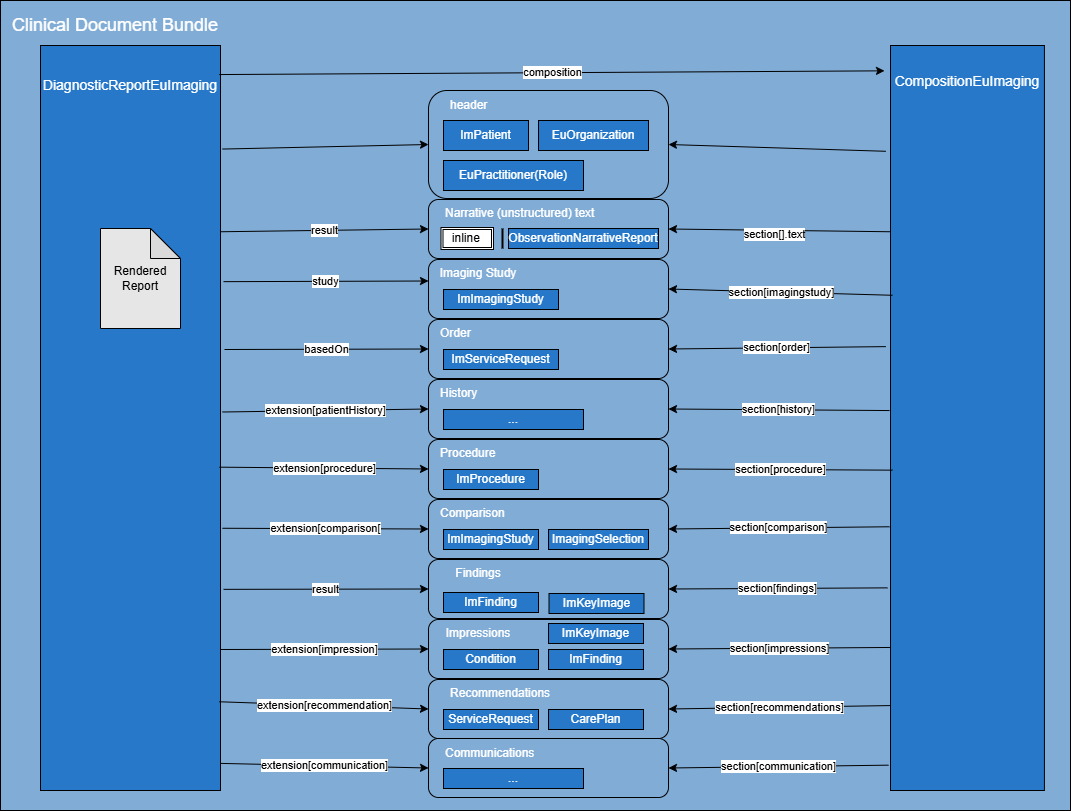

The diagram above was exported from draw.io. Its source (the exported page's mxGraphModel, read from the mxfile embedded in the PNG):
<mxGraphModel dx="599" dy="697" grid="1" gridSize="10" guides="1" tooltips="1" connect="1" arrows="1" fold="1" page="1" pageScale="1" pageWidth="850" pageHeight="1100" math="0" shadow="0">
  <root>
    <mxCell id="0" />
    <mxCell id="1" parent="0" />
    <mxCell id="11" value="" style="rounded=0;whiteSpace=wrap;html=1;align=left;fillColor=#80ACD6;" parent="1" vertex="1">
      <mxGeometry x="10" y="10" width="1070" height="810" as="geometry" />
    </mxCell>
    <mxCell id="4" value="&lt;p&gt;&lt;br&gt;&lt;/p&gt;" style="whiteSpace=wrap;html=1;fillColor=#2778C9;strokeColor=#000000;" parent="1" vertex="1">
      <mxGeometry x="50" y="55" width="180" height="745" as="geometry" />
    </mxCell>
    <mxCell id="5" value="Rendered&lt;div&gt;Report&lt;/div&gt;" style="shape=note;whiteSpace=wrap;html=1;backgroundOutline=1;darkOpacity=0.05;fillColor=#E6E6E6;" parent="1" vertex="1">
      <mxGeometry x="110" y="238" width="80" height="100" as="geometry" />
    </mxCell>
    <mxCell id="12" value="&lt;font style=&quot;font-size: 18px;&quot; color=&quot;#ffffff&quot;&gt;Clinical Document Bundle&lt;/font&gt;" style="text;html=1;align=center;verticalAlign=middle;whiteSpace=wrap;rounded=0;" parent="1" vertex="1">
      <mxGeometry x="10" y="20" width="230" height="30" as="geometry" />
    </mxCell>
    <mxCell id="21" value="&lt;font style=&quot;font-size: 14px;&quot; color=&quot;#ffffff&quot;&gt;DiagnosticReportEuImaging&lt;/font&gt;" style="text;html=1;align=center;verticalAlign=middle;whiteSpace=wrap;rounded=0;" parent="1" vertex="1">
      <mxGeometry x="80" y="80" width="120" height="30" as="geometry" />
    </mxCell>
    <UserObject label="" link="./StructureDefinition-ImComposition.html" id="100">
      <mxCell style="group" parent="1" vertex="1" connectable="0">
        <mxGeometry x="890" y="55" width="170" height="745" as="geometry" />
      </mxCell>
    </UserObject>
    <mxCell id="7" value="&lt;p&gt;&lt;br&gt;&lt;/p&gt;" style="whiteSpace=wrap;html=1;fillColor=#2778C9;strokeColor=#000000;" parent="100" vertex="1">
      <mxGeometry x="10" width="153.93" height="745" as="geometry" />
    </mxCell>
    <mxCell id="99" value="&lt;font style=&quot;font-size: 14px;&quot; color=&quot;#ffffff&quot;&gt;CompositionEuImaging&lt;/font&gt;" style="text;html=1;align=center;verticalAlign=middle;whiteSpace=wrap;rounded=0;" parent="100" vertex="1">
      <mxGeometry x="5" y="15" width="163.93" height="42.939481268011534" as="geometry" />
    </mxCell>
    <mxCell id="163" value="" style="endArrow=classic;html=1;entryX=1;entryY=0.5;entryDx=0;entryDy=0;exitX=0;exitY=0.25;exitDx=0;exitDy=0;" parent="1" source="7" target="156" edge="1">
      <mxGeometry relative="1" as="geometry">
        <mxPoint x="900" y="283" as="sourcePoint" />
      </mxGeometry>
    </mxCell>
    <mxCell id="164" value="section[].text" style="edgeLabel;html=1;align=center;verticalAlign=middle;resizable=0;points=[];" parent="163" vertex="1" connectable="0">
      <mxGeometry x="0.0459" y="4" relative="1" as="geometry">
        <mxPoint as="offset" />
      </mxGeometry>
    </mxCell>
    <mxCell id="103" value="section[order]" style="edgeStyle=none;html=1;entryX=1;entryY=0.5;entryDx=0;entryDy=0;exitX=-0.03;exitY=0.346;exitDx=0;exitDy=0;exitPerimeter=0;" parent="1" target="72" edge="1">
      <mxGeometry relative="1" as="geometry">
        <mxPoint x="895.3821" y="356.124" as="sourcePoint" />
      </mxGeometry>
    </mxCell>
    <mxCell id="104" value="section[history]" style="endArrow=classic;html=1;entryX=1;entryY=0.5;entryDx=0;entryDy=0;exitX=-0.006;exitY=0.49;exitDx=0;exitDy=0;exitPerimeter=0;" parent="1" source="7" target="75" edge="1">
      <mxGeometry width="50" height="50" relative="1" as="geometry">
        <mxPoint x="900" y="431.076" as="sourcePoint" />
        <mxPoint x="780" y="281" as="targetPoint" />
      </mxGeometry>
    </mxCell>
    <mxCell id="105" value="section[procedure]" style="endArrow=classic;html=1;entryX=1;entryY=0.5;entryDx=0;entryDy=0;exitX=0.013;exitY=0.524;exitDx=0;exitDy=0;exitPerimeter=0;" parent="1" target="78" edge="1">
      <mxGeometry width="50" height="50" relative="1" as="geometry">
        <mxPoint x="902.00109" y="479.65599999999995" as="sourcePoint" />
        <mxPoint x="830" y="451" as="targetPoint" />
      </mxGeometry>
    </mxCell>
    <mxCell id="108" value="section[comparison]" style="endArrow=classic;html=1;entryX=1;entryY=0.5;entryDx=0;entryDy=0;exitX=-0.006;exitY=0.646;exitDx=0;exitDy=0;exitPerimeter=0;" parent="1" source="7" target="81" edge="1">
      <mxGeometry width="50" height="50" relative="1" as="geometry">
        <mxPoint x="898.61463" y="551.1379999999999" as="sourcePoint" />
        <mxPoint y="301" as="targetPoint" />
      </mxGeometry>
    </mxCell>
    <mxCell id="110" value="section[findings]" style="endArrow=classic;html=1;entryX=1;entryY=0.5;entryDx=0;entryDy=0;exitX=-0.019;exitY=0.728;exitDx=0;exitDy=0;exitPerimeter=0;" parent="1" source="7" target="86" edge="1">
      <mxGeometry width="50" height="50" relative="1" as="geometry">
        <mxPoint x="897.07533" y="621.232" as="sourcePoint" />
        <mxPoint x="-130" y="391" as="targetPoint" />
      </mxGeometry>
    </mxCell>
    <mxCell id="111" value="section[impressions]" style="endArrow=classic;html=1;entryX=1;entryY=0.5;entryDx=0;entryDy=0;exitX=0;exitY=0.808;exitDx=0;exitDy=0;exitPerimeter=0;" parent="1" source="7" target="89" edge="1">
      <mxGeometry width="50" height="50" relative="1" as="geometry">
        <mxPoint x="903.69432" y="666.3420000000001" as="sourcePoint" />
        <mxPoint x="100" y="521" as="targetPoint" />
      </mxGeometry>
    </mxCell>
    <mxCell id="112" value="section[recommendations]" style="endArrow=classic;html=1;entryX=1;entryY=0.5;entryDx=0;entryDy=0;exitX=0;exitY=0.886;exitDx=0;exitDy=0;exitPerimeter=0;" parent="1" source="7" target="93" edge="1">
      <mxGeometry width="50" height="50" relative="1" as="geometry">
        <mxPoint x="902.00109" y="716.31" as="sourcePoint" />
        <mxPoint x="-160" y="551" as="targetPoint" />
      </mxGeometry>
    </mxCell>
    <mxCell id="118" value="" style="endArrow=classic;html=1;entryX=1;entryY=0.5;entryDx=0;entryDy=0;exitX=0.013;exitY=0.272;exitDx=0;exitDy=0;exitPerimeter=0;" parent="1" target="58" edge="1">
      <mxGeometry relative="1" as="geometry">
        <mxPoint x="902.00109" y="304.76800000000003" as="sourcePoint" />
        <mxPoint x="620" y="298.5" as="targetPoint" />
      </mxGeometry>
    </mxCell>
    <mxCell id="119" value="section[imagingstudy]" style="edgeLabel;resizable=0;html=1;;align=center;verticalAlign=middle;" parent="118" connectable="0" vertex="1">
      <mxGeometry relative="1" as="geometry" />
    </mxCell>
    <mxCell id="134" value="composition" style="endArrow=classic;html=1;entryX=-0.039;entryY=0.034;entryDx=0;entryDy=0;entryPerimeter=0;exitX=0.993;exitY=0.039;exitDx=0;exitDy=0;exitPerimeter=0;" parent="1" source="4" target="7" edge="1">
      <mxGeometry width="50" height="50" relative="1" as="geometry">
        <mxPoint x="190" y="80" as="sourcePoint" />
        <mxPoint x="900" y="80" as="targetPoint" />
      </mxGeometry>
    </mxCell>
    <mxCell id="135" value="study" style="endArrow=classic;html=1;entryX=0;entryY=0.75;entryDx=0;entryDy=0;exitX=1.017;exitY=0.317;exitDx=0;exitDy=0;exitPerimeter=0;" parent="1" source="4" target="59" edge="1">
      <mxGeometry width="50" height="50" relative="1" as="geometry">
        <mxPoint x="230" y="287.2500000000002" as="sourcePoint" />
        <mxPoint x="380.72" y="292.01" as="targetPoint" />
      </mxGeometry>
    </mxCell>
    <mxCell id="136" value="basedOn" style="endArrow=classic;html=1;entryX=0;entryY=0.5;entryDx=0;entryDy=0;" parent="1" target="72" edge="1">
      <mxGeometry width="50" height="50" relative="1" as="geometry">
        <mxPoint x="234" y="359" as="sourcePoint" />
        <mxPoint x="10" y="201" as="targetPoint" />
      </mxGeometry>
    </mxCell>
    <mxCell id="137" value="extension[patientHistory]" style="endArrow=classic;html=1;entryX=0;entryY=0.5;entryDx=0;entryDy=0;exitX=1.011;exitY=0.446;exitDx=0;exitDy=0;exitPerimeter=0;" parent="1" target="75" edge="1">
      <mxGeometry width="50" height="50" relative="1" as="geometry">
        <mxPoint x="231.98" y="421.51" as="sourcePoint" />
        <mxPoint y="211" as="targetPoint" />
      </mxGeometry>
    </mxCell>
    <mxCell id="138" value="extension[procedure]" style="endArrow=classic;html=1;entryX=0;entryY=0.5;entryDx=0;entryDy=0;exitX=0.994;exitY=0.566;exitDx=0;exitDy=0;exitPerimeter=0;" parent="1" source="4" target="78" edge="1">
      <mxGeometry width="50" height="50" relative="1" as="geometry">
        <mxPoint x="223.7" y="487.9549999999999" as="sourcePoint" />
        <mxPoint x="-10" y="221" as="targetPoint" />
      </mxGeometry>
    </mxCell>
    <mxCell id="139" value="extension[comparison[" style="endArrow=classic;html=1;entryX=0;entryY=0.5;entryDx=0;entryDy=0;exitX=1.011;exitY=0.648;exitDx=0;exitDy=0;exitPerimeter=0;" parent="1" source="4" target="81" edge="1">
      <mxGeometry width="50" height="50" relative="1" as="geometry">
        <mxPoint x="230" y="539" as="sourcePoint" />
        <mxPoint x="-20" y="231" as="targetPoint" />
      </mxGeometry>
    </mxCell>
    <mxCell id="140" value="result" style="endArrow=classic;html=1;entryX=0;entryY=0.5;entryDx=0;entryDy=0;exitX=1.017;exitY=0.73;exitDx=0;exitDy=0;exitPerimeter=0;" parent="1" source="4" target="86" edge="1">
      <mxGeometry width="50" height="50" relative="1" as="geometry">
        <mxPoint x="230.72" y="587.9649999999999" as="sourcePoint" />
        <mxPoint x="-30" y="241" as="targetPoint" />
      </mxGeometry>
    </mxCell>
    <mxCell id="141" value="extension[impression]" style="endArrow=classic;html=1;entryX=0;entryY=0.5;entryDx=0;entryDy=0;" parent="1" target="89" edge="1">
      <mxGeometry width="50" height="50" relative="1" as="geometry">
        <mxPoint x="230" y="659" as="sourcePoint" />
        <mxPoint x="-40" y="251" as="targetPoint" />
      </mxGeometry>
    </mxCell>
    <mxCell id="142" value="extension[recommendation]" style="endArrow=classic;html=1;entryX=0;entryY=0.5;entryDx=0;entryDy=0;exitX=0.993;exitY=0.869;exitDx=0;exitDy=0;exitPerimeter=0;" parent="1" target="93" edge="1">
      <mxGeometry width="50" height="50" relative="1" as="geometry">
        <mxPoint x="228.74" y="711.2649999999999" as="sourcePoint" />
        <mxPoint x="-50" y="261" as="targetPoint" />
      </mxGeometry>
    </mxCell>
    <mxCell id="145" value="extension[communication]" style="endArrow=classic;html=1;entryX=0;entryY=0.5;entryDx=0;entryDy=0;exitX=1.002;exitY=0.959;exitDx=0;exitDy=0;exitPerimeter=0;" parent="1" target="143" edge="1">
      <mxGeometry width="50" height="50" relative="1" as="geometry">
        <mxPoint x="230.36" y="772.915" as="sourcePoint" />
        <mxPoint x="420" y="608" as="targetPoint" />
      </mxGeometry>
    </mxCell>
    <mxCell id="150" value="section[communication]" style="endArrow=classic;html=1;entryX=1;entryY=0.5;entryDx=0;entryDy=0;exitX=-0.013;exitY=0.966;exitDx=0;exitDy=0;exitPerimeter=0;" parent="1" source="7" target="143" edge="1">
      <mxGeometry width="50" height="50" relative="1" as="geometry">
        <mxPoint x="900" y="770" as="sourcePoint" />
        <mxPoint x="610" y="729" as="targetPoint" />
      </mxGeometry>
    </mxCell>
    <mxCell id="151" value="" style="endArrow=classic;html=1;entryX=1;entryY=0.5;entryDx=0;entryDy=0;exitX=-0.03;exitY=0.142;exitDx=0;exitDy=0;exitPerimeter=0;" parent="1" source="7" target="146" edge="1">
      <mxGeometry width="50" height="50" relative="1" as="geometry">
        <mxPoint x="1340" y="290" as="sourcePoint" />
        <mxPoint x="1290" y="240" as="targetPoint" />
      </mxGeometry>
    </mxCell>
    <mxCell id="152" value="" style="endArrow=classic;html=1;entryX=0;entryY=0.5;entryDx=0;entryDy=0;exitX=1.011;exitY=0.139;exitDx=0;exitDy=0;exitPerimeter=0;" parent="1" source="4" target="146" edge="1">
      <mxGeometry width="50" height="50" relative="1" as="geometry">
        <mxPoint x="370" y="30" as="sourcePoint" />
        <mxPoint x="410" y="-20" as="targetPoint" />
      </mxGeometry>
    </mxCell>
    <mxCell id="160" value="result" style="endArrow=classic;html=1;entryX=0;entryY=0.5;entryDx=0;entryDy=0;exitX=1;exitY=0.25;exitDx=0;exitDy=0;" parent="1" source="4" target="156" edge="1">
      <mxGeometry width="50" height="50" relative="1" as="geometry">
        <mxPoint x="120" y="233.10000000000002" as="sourcePoint" />
        <mxPoint x="500" y="249" as="targetPoint" />
      </mxGeometry>
    </mxCell>
    <mxCell id="166" value="" style="group" parent="1" vertex="1" connectable="0">
      <mxGeometry x="438" y="100" width="240" height="707" as="geometry" />
    </mxCell>
    <mxCell id="58" value="" style="rounded=1;whiteSpace=wrap;html=1;arcSize=17;fillColor=#80ACD6;" parent="166" vertex="1">
      <mxGeometry y="169" width="240" height="59" as="geometry" />
    </mxCell>
    <mxCell id="56" value="&lt;p&gt;&lt;font color=&quot;#ffffff&quot;&gt;ImImagingStudy&lt;/font&gt;&lt;/p&gt;" style="whiteSpace=wrap;html=1;fillColor=#2778C9;strokeColor=#000000;" parent="166" vertex="1">
      <mxGeometry x="15" y="199" width="115" height="20" as="geometry" />
    </mxCell>
    <mxCell id="59" value="&lt;font color=&quot;#ffffff&quot;&gt;Imaging Study&lt;/font&gt;" style="text;html=1;align=center;verticalAlign=middle;whiteSpace=wrap;rounded=0;" parent="166" vertex="1">
      <mxGeometry y="168" width="100" height="30" as="geometry" />
    </mxCell>
    <mxCell id="72" value="" style="rounded=1;whiteSpace=wrap;html=1;arcSize=17;fillColor=#80ACD6;" parent="166" vertex="1">
      <mxGeometry y="229" width="240" height="59" as="geometry" />
    </mxCell>
    <mxCell id="73" value="&lt;p&gt;&lt;font color=&quot;#ffffff&quot;&gt;ImServiceRequest&lt;/font&gt;&lt;/p&gt;" style="whiteSpace=wrap;html=1;fillColor=#2778C9;strokeColor=#000000;" parent="166" vertex="1">
      <mxGeometry x="15" y="259" width="115" height="20" as="geometry" />
    </mxCell>
    <mxCell id="74" value="&lt;font color=&quot;#ffffff&quot;&gt;Order&lt;/font&gt;" style="text;html=1;align=left;verticalAlign=middle;whiteSpace=wrap;rounded=0;" parent="166" vertex="1">
      <mxGeometry x="10" y="228" width="90" height="30" as="geometry" />
    </mxCell>
    <mxCell id="75" value="" style="rounded=1;whiteSpace=wrap;html=1;arcSize=17;fillColor=#80ACD6;" parent="166" vertex="1">
      <mxGeometry y="289" width="240" height="59" as="geometry" />
    </mxCell>
    <mxCell id="76" value="&lt;p&gt;&lt;font color=&quot;#ffffff&quot;&gt;...&lt;/font&gt;&lt;/p&gt;" style="whiteSpace=wrap;html=1;fillColor=#2778C9;strokeColor=#000000;" parent="166" vertex="1">
      <mxGeometry x="15" y="319" width="140" height="20" as="geometry" />
    </mxCell>
    <mxCell id="77" value="&lt;font color=&quot;#ffffff&quot;&gt;History&lt;/font&gt;" style="text;html=1;align=left;verticalAlign=middle;whiteSpace=wrap;rounded=0;" parent="166" vertex="1">
      <mxGeometry x="10" y="288" width="90" height="30" as="geometry" />
    </mxCell>
    <mxCell id="78" value="" style="rounded=1;whiteSpace=wrap;html=1;arcSize=17;fillColor=#80ACD6;" parent="166" vertex="1">
      <mxGeometry y="349" width="240" height="59" as="geometry" />
    </mxCell>
    <mxCell id="79" value="&lt;p&gt;&lt;font color=&quot;#ffffff&quot;&gt;ImProcedure&lt;/font&gt;&lt;/p&gt;" style="whiteSpace=wrap;html=1;fillColor=#2778C9;strokeColor=#000000;" parent="166" vertex="1">
      <mxGeometry x="15" y="379" width="95" height="20" as="geometry" />
    </mxCell>
    <mxCell id="80" value="&lt;font color=&quot;#ffffff&quot;&gt;Procedure&lt;/font&gt;" style="text;html=1;align=left;verticalAlign=middle;whiteSpace=wrap;rounded=0;" parent="166" vertex="1">
      <mxGeometry x="10" y="348" width="90" height="30" as="geometry" />
    </mxCell>
    <mxCell id="81" value="" style="rounded=1;whiteSpace=wrap;html=1;arcSize=17;fillColor=#80ACD6;" parent="166" vertex="1">
      <mxGeometry y="409" width="240" height="59" as="geometry" />
    </mxCell>
    <mxCell id="82" value="&lt;p&gt;&lt;font color=&quot;#ffffff&quot;&gt;ImImagingStudy&lt;/font&gt;&lt;/p&gt;" style="whiteSpace=wrap;html=1;fillColor=#2778C9;strokeColor=#000000;" parent="166" vertex="1">
      <mxGeometry x="15" y="439" width="95" height="20" as="geometry" />
    </mxCell>
    <mxCell id="83" value="&lt;font color=&quot;#ffffff&quot;&gt;Comparison&lt;/font&gt;" style="text;html=1;align=left;verticalAlign=middle;whiteSpace=wrap;rounded=0;" parent="166" vertex="1">
      <mxGeometry x="10" y="408" width="90" height="30" as="geometry" />
    </mxCell>
    <mxCell id="84" value="&lt;p&gt;&lt;font color=&quot;#ffffff&quot;&gt;ImagingSelection&lt;/font&gt;&lt;/p&gt;" style="whiteSpace=wrap;html=1;fillColor=#2778C9;strokeColor=#000000;" parent="166" vertex="1">
      <mxGeometry x="120" y="439" width="100" height="20" as="geometry" />
    </mxCell>
    <mxCell id="86" value="" style="rounded=1;whiteSpace=wrap;html=1;arcSize=17;fillColor=#80ACD6;" parent="166" vertex="1">
      <mxGeometry y="469" width="240" height="59" as="geometry" />
    </mxCell>
    <mxCell id="87" value="&lt;p&gt;&lt;font color=&quot;#ffffff&quot;&gt;ImFinding&lt;/font&gt;&lt;/p&gt;" style="whiteSpace=wrap;html=1;fillColor=#2778C9;strokeColor=#000000;" parent="166" vertex="1">
      <mxGeometry x="15" y="502" width="95" height="20" as="geometry" />
    </mxCell>
    <mxCell id="88" value="&lt;font color=&quot;#ffffff&quot;&gt;Findings&lt;/font&gt;" style="text;html=1;align=center;verticalAlign=middle;whiteSpace=wrap;rounded=0;" parent="166" vertex="1">
      <mxGeometry y="468" width="100" height="30" as="geometry" />
    </mxCell>
    <mxCell id="89" value="" style="rounded=1;whiteSpace=wrap;html=1;arcSize=17;fillColor=#80ACD6;" parent="166" vertex="1">
      <mxGeometry y="529" width="240" height="59" as="geometry" />
    </mxCell>
    <mxCell id="90" value="&lt;p&gt;&lt;font color=&quot;#ffffff&quot;&gt;Condition&lt;/font&gt;&lt;/p&gt;" style="whiteSpace=wrap;html=1;fillColor=#2778C9;strokeColor=#000000;" parent="166" vertex="1">
      <mxGeometry x="15" y="559" width="95" height="20" as="geometry" />
    </mxCell>
    <mxCell id="91" value="&lt;font color=&quot;#ffffff&quot;&gt;Impressions&lt;/font&gt;" style="text;html=1;align=center;verticalAlign=middle;whiteSpace=wrap;rounded=0;" parent="166" vertex="1">
      <mxGeometry y="528" width="100" height="30" as="geometry" />
    </mxCell>
    <mxCell id="92" value="&lt;p&gt;&lt;font color=&quot;#ffffff&quot;&gt;ImFinding&lt;/font&gt;&lt;/p&gt;" style="whiteSpace=wrap;html=1;fillColor=#2778C9;strokeColor=#000000;" parent="166" vertex="1">
      <mxGeometry x="120" y="559" width="95" height="20" as="geometry" />
    </mxCell>
    <mxCell id="93" value="" style="rounded=1;whiteSpace=wrap;html=1;arcSize=17;fillColor=#80ACD6;" parent="166" vertex="1">
      <mxGeometry y="589" width="240" height="59" as="geometry" />
    </mxCell>
    <mxCell id="94" value="&lt;p&gt;&lt;font color=&quot;#ffffff&quot;&gt;ServiceRequest&lt;/font&gt;&lt;/p&gt;" style="whiteSpace=wrap;html=1;fillColor=#2778C9;strokeColor=#000000;" parent="166" vertex="1">
      <mxGeometry x="15" y="619" width="95" height="20" as="geometry" />
    </mxCell>
    <mxCell id="95" value="&lt;font color=&quot;#ffffff&quot;&gt;Recommendations&lt;/font&gt;" style="text;html=1;align=left;verticalAlign=middle;whiteSpace=wrap;rounded=0;" parent="166" vertex="1">
      <mxGeometry x="20" y="588" width="160" height="30" as="geometry" />
    </mxCell>
    <mxCell id="96" value="&lt;p&gt;&lt;font color=&quot;#ffffff&quot;&gt;CarePlan&lt;/font&gt;&lt;/p&gt;" style="whiteSpace=wrap;html=1;fillColor=#2778C9;strokeColor=#000000;" parent="166" vertex="1">
      <mxGeometry x="120" y="619" width="95" height="20" as="geometry" />
    </mxCell>
    <mxCell id="143" value="" style="rounded=1;whiteSpace=wrap;html=1;arcSize=17;fillColor=#80ACD6;" parent="166" vertex="1">
      <mxGeometry y="648" width="240" height="59" as="geometry" />
    </mxCell>
    <mxCell id="144" value="&lt;font color=&quot;#ffffff&quot;&gt;Communications&lt;/font&gt;" style="text;html=1;align=left;verticalAlign=middle;whiteSpace=wrap;rounded=0;" parent="166" vertex="1">
      <mxGeometry x="15" y="648" width="160" height="30" as="geometry" />
    </mxCell>
    <mxCell id="146" value="" style="rounded=1;whiteSpace=wrap;html=1;arcSize=17;fillColor=#80ACD6;" parent="166" vertex="1">
      <mxGeometry width="240" height="108" as="geometry" />
    </mxCell>
    <mxCell id="147" value="&lt;font color=&quot;#ffffff&quot;&gt;header&lt;/font&gt;" style="text;html=1;align=left;verticalAlign=middle;whiteSpace=wrap;rounded=0;" parent="166" vertex="1">
      <mxGeometry x="20" width="70" height="30" as="geometry" />
    </mxCell>
    <mxCell id="8" value="&lt;p&gt;&lt;font color=&quot;#ffffff&quot;&gt;ImPatient&lt;/font&gt;&lt;/p&gt;" style="whiteSpace=wrap;html=1;fillColor=#2778C9;strokeColor=#000000;" parent="166" vertex="1">
      <mxGeometry x="15" y="30" width="85" height="30" as="geometry" />
    </mxCell>
    <mxCell id="10" value="&lt;p&gt;&lt;font color=&quot;#ffffff&quot;&gt;EuOrganization&lt;/font&gt;&lt;/p&gt;" style="whiteSpace=wrap;html=1;fillColor=#2778C9;strokeColor=#000000;" parent="166" vertex="1">
      <mxGeometry x="110" y="30" width="110" height="30" as="geometry" />
    </mxCell>
    <mxCell id="9" value="&lt;p&gt;&lt;font color=&quot;#ffffff&quot;&gt;EuPractitioner(Role)&lt;/font&gt;&lt;/p&gt;" style="whiteSpace=wrap;html=1;fillColor=#2778C9;strokeColor=#000000;" parent="166" vertex="1">
      <mxGeometry x="15" y="70" width="140" height="30" as="geometry" />
    </mxCell>
    <mxCell id="153" value="&lt;p&gt;&lt;font color=&quot;#ffffff&quot;&gt;ImKeyImage&lt;/font&gt;&lt;/p&gt;" style="whiteSpace=wrap;html=1;fillColor=#2778C9;strokeColor=#000000;" parent="166" vertex="1">
      <mxGeometry x="120" y="533" width="95" height="20" as="geometry" />
    </mxCell>
    <mxCell id="154" value="&lt;p&gt;&lt;font color=&quot;#ffffff&quot;&gt;...&lt;/font&gt;&lt;/p&gt;" style="whiteSpace=wrap;html=1;fillColor=#2778C9;strokeColor=#000000;" parent="166" vertex="1">
      <mxGeometry x="15" y="678" width="140" height="20" as="geometry" />
    </mxCell>
    <mxCell id="155" value="&lt;p&gt;&lt;font color=&quot;#ffffff&quot;&gt;ImKeyImage&lt;/font&gt;&lt;/p&gt;" style="whiteSpace=wrap;html=1;fillColor=#2778C9;strokeColor=#000000;" parent="166" vertex="1">
      <mxGeometry x="120.5" y="503" width="95" height="20" as="geometry" />
    </mxCell>
    <mxCell id="156" value="" style="rounded=1;whiteSpace=wrap;html=1;arcSize=17;fillColor=#80ACD6;" parent="166" vertex="1">
      <mxGeometry y="109" width="240" height="59" as="geometry" />
    </mxCell>
    <mxCell id="159" value="&lt;font color=&quot;#ffffff&quot;&gt;Narrative (unstructured) text&lt;/font&gt;" style="text;html=1;align=left;verticalAlign=middle;whiteSpace=wrap;rounded=0;" parent="166" vertex="1">
      <mxGeometry x="15" y="108" width="160" height="30" as="geometry" />
    </mxCell>
    <mxCell id="97" value="&lt;p&gt;&lt;font color=&quot;#ffffff&quot;&gt;ObservationNarrativeReport&lt;/font&gt;&lt;/p&gt;" style="whiteSpace=wrap;html=1;fillColor=#2778C9;strokeColor=#000000;" parent="166" vertex="1">
      <mxGeometry x="80" y="138" width="150" height="20" as="geometry" />
    </mxCell>
    <mxCell id="161" value="" style="line;strokeWidth=2;html=1;rotation=90;" parent="166" vertex="1">
      <mxGeometry x="64" y="143" width="20" height="10" as="geometry" />
    </mxCell>
    <mxCell id="165" value="inline&amp;nbsp;" style="shape=ext;double=1;rounded=0;whiteSpace=wrap;html=1;" parent="166" vertex="1">
      <mxGeometry x="12.5" y="137" width="52.5" height="22" as="geometry" />
    </mxCell>
  </root>
</mxGraphModel>